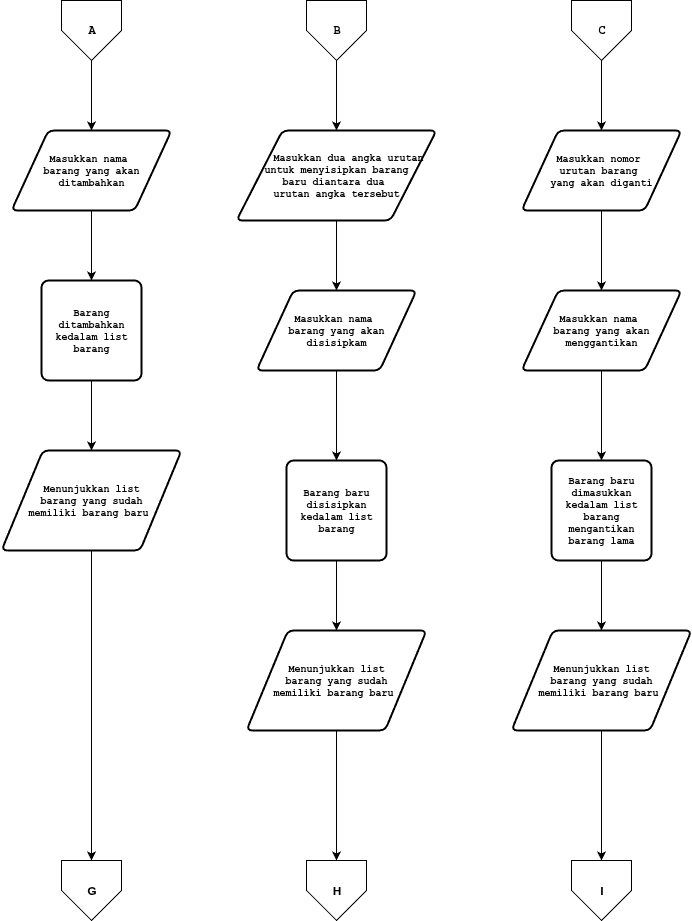

The diagram above was exported from draw.io. Its source (the exported page's mxGraphModel, read from the mxfile embedded in the PNG):
<mxGraphModel dx="1380" dy="732" grid="1" gridSize="10" guides="1" tooltips="1" connect="1" arrows="1" fold="1" page="1" pageScale="1" pageWidth="850" pageHeight="1100" math="0" shadow="0">
  <root>
    <mxCell id="0" />
    <mxCell id="1" parent="0" />
    <mxCell id="Xa_1vYv7tGPEL5zTHmPJ-2" value="" style="edgeStyle=none;html=1;" parent="1" source="z5srUq_sEAcX4pW89TmR-2" target="z5srUq_sEAcX4pW89TmR-3" edge="1">
      <mxGeometry relative="1" as="geometry" />
    </mxCell>
    <mxCell id="z5srUq_sEAcX4pW89TmR-2" value="A" style="verticalLabelPosition=middle;verticalAlign=middle;html=1;shape=offPageConnector;rounded=0;size=0.5;fontStyle=1;fontFamily=Courier New;labelPosition=center;align=center;" parent="1" vertex="1">
      <mxGeometry x="150" y="60" width="60" height="60" as="geometry" />
    </mxCell>
    <mxCell id="Xa_1vYv7tGPEL5zTHmPJ-3" value="" style="edgeStyle=none;html=1;" parent="1" source="z5srUq_sEAcX4pW89TmR-3" target="z5srUq_sEAcX4pW89TmR-4" edge="1">
      <mxGeometry relative="1" as="geometry" />
    </mxCell>
    <mxCell id="z5srUq_sEAcX4pW89TmR-3" value="Masukkan nama&amp;nbsp;&lt;div&gt;barang yang akan ditambahkan&lt;/div&gt;" style="shape=parallelogram;html=1;strokeWidth=2;perimeter=parallelogramPerimeter;whiteSpace=wrap;rounded=1;arcSize=12;size=0.23;fontStyle=1;fontFamily=Courier New;fontSize=10;" parent="1" vertex="1">
      <mxGeometry x="100" y="190" width="160" height="80" as="geometry" />
    </mxCell>
    <mxCell id="Xa_1vYv7tGPEL5zTHmPJ-4" value="" style="edgeStyle=none;html=1;" parent="1" source="z5srUq_sEAcX4pW89TmR-4" target="Xa_1vYv7tGPEL5zTHmPJ-1" edge="1">
      <mxGeometry relative="1" as="geometry" />
    </mxCell>
    <mxCell id="z5srUq_sEAcX4pW89TmR-4" value="Barang ditambahkan kedalam list barang" style="rounded=1;whiteSpace=wrap;html=1;absoluteArcSize=1;arcSize=14;strokeWidth=2;fontStyle=1;fontFamily=Courier New;fontSize=10;" parent="1" vertex="1">
      <mxGeometry x="130" y="340" width="100" height="100" as="geometry" />
    </mxCell>
    <mxCell id="rFH1z2SRkM1Vk0Ey50nh-4" style="edgeStyle=none;html=1;" parent="1" source="Xa_1vYv7tGPEL5zTHmPJ-1" target="rFH1z2SRkM1Vk0Ey50nh-1" edge="1">
      <mxGeometry relative="1" as="geometry" />
    </mxCell>
    <mxCell id="Xa_1vYv7tGPEL5zTHmPJ-1" value="Menunjukkan list&lt;div&gt;barang yang sudah memiliki&amp;nbsp;&lt;span style=&quot;background-color: transparent;&quot;&gt;barang baru&amp;nbsp;&lt;/span&gt;&lt;/div&gt;" style="shape=parallelogram;html=1;strokeWidth=2;perimeter=parallelogramPerimeter;whiteSpace=wrap;rounded=1;arcSize=12;size=0.23;fontStyle=1;fontFamily=Courier New;fontSize=10;" parent="1" vertex="1">
      <mxGeometry x="90" y="510" width="180" height="100" as="geometry" />
    </mxCell>
    <mxCell id="Xa_1vYv7tGPEL5zTHmPJ-11" value="" style="edgeStyle=none;html=1;" parent="1" source="Xa_1vYv7tGPEL5zTHmPJ-5" target="Xa_1vYv7tGPEL5zTHmPJ-7" edge="1">
      <mxGeometry relative="1" as="geometry" />
    </mxCell>
    <mxCell id="Xa_1vYv7tGPEL5zTHmPJ-5" value="&lt;span style=&quot;&quot;&gt;B&lt;/span&gt;" style="verticalLabelPosition=middle;verticalAlign=middle;html=1;shape=offPageConnector;rounded=0;size=0.5;fontStyle=1;fontFamily=Courier New;labelPosition=center;align=center;" parent="1" vertex="1">
      <mxGeometry x="395" y="60" width="60" height="60" as="geometry" />
    </mxCell>
    <mxCell id="Xa_1vYv7tGPEL5zTHmPJ-13" value="" style="edgeStyle=none;html=1;" parent="1" source="Xa_1vYv7tGPEL5zTHmPJ-7" target="Xa_1vYv7tGPEL5zTHmPJ-12" edge="1">
      <mxGeometry relative="1" as="geometry" />
    </mxCell>
    <mxCell id="Xa_1vYv7tGPEL5zTHmPJ-7" value="&amp;nbsp; &amp;nbsp; Masukkan dua angka urutan&lt;div&gt;&amp;nbsp;untuk menyisipkan barang&amp;nbsp;&lt;/div&gt;&lt;div&gt;baru diantara dua&amp;nbsp;&lt;/div&gt;&lt;div&gt;urutan angka tersebut&lt;/div&gt;" style="shape=parallelogram;html=1;strokeWidth=2;perimeter=parallelogramPerimeter;whiteSpace=wrap;rounded=1;arcSize=12;size=0.23;fontStyle=1;fontFamily=Courier New;fontSize=10;" parent="1" vertex="1">
      <mxGeometry x="325" y="190" width="200" height="90" as="geometry" />
    </mxCell>
    <mxCell id="Xa_1vYv7tGPEL5zTHmPJ-8" value="" style="edgeStyle=none;html=1;" parent="1" source="Xa_1vYv7tGPEL5zTHmPJ-9" target="Xa_1vYv7tGPEL5zTHmPJ-10" edge="1">
      <mxGeometry relative="1" as="geometry" />
    </mxCell>
    <mxCell id="Xa_1vYv7tGPEL5zTHmPJ-9" value="Barang baru disisipkan kedalam list barang" style="rounded=1;whiteSpace=wrap;html=1;absoluteArcSize=1;arcSize=14;strokeWidth=2;fontStyle=1;fontFamily=Courier New;fontSize=10;" parent="1" vertex="1">
      <mxGeometry x="375" y="520" width="100" height="100" as="geometry" />
    </mxCell>
    <mxCell id="rFH1z2SRkM1Vk0Ey50nh-5" style="edgeStyle=none;html=1;" parent="1" source="Xa_1vYv7tGPEL5zTHmPJ-10" target="rFH1z2SRkM1Vk0Ey50nh-2" edge="1">
      <mxGeometry relative="1" as="geometry" />
    </mxCell>
    <mxCell id="Xa_1vYv7tGPEL5zTHmPJ-10" value="Menunjukkan list&lt;div&gt;barang yang sudah memiliki&amp;nbsp;&lt;span style=&quot;background-color: transparent;&quot;&gt;barang baru&amp;nbsp;&lt;/span&gt;&lt;/div&gt;" style="shape=parallelogram;html=1;strokeWidth=2;perimeter=parallelogramPerimeter;whiteSpace=wrap;rounded=1;arcSize=12;size=0.23;fontStyle=1;fontFamily=Courier New;fontSize=10;" parent="1" vertex="1">
      <mxGeometry x="335" y="690" width="180" height="100" as="geometry" />
    </mxCell>
    <mxCell id="Xa_1vYv7tGPEL5zTHmPJ-14" value="" style="edgeStyle=none;html=1;" parent="1" source="Xa_1vYv7tGPEL5zTHmPJ-12" target="Xa_1vYv7tGPEL5zTHmPJ-9" edge="1">
      <mxGeometry relative="1" as="geometry" />
    </mxCell>
    <mxCell id="Xa_1vYv7tGPEL5zTHmPJ-12" value="Masukkan nama&amp;nbsp;&lt;div&gt;barang yang akan disisipkam&lt;/div&gt;" style="shape=parallelogram;html=1;strokeWidth=2;perimeter=parallelogramPerimeter;whiteSpace=wrap;rounded=1;arcSize=12;size=0.23;fontStyle=1;fontFamily=Courier New;fontSize=10;" parent="1" vertex="1">
      <mxGeometry x="345" y="350" width="160" height="80" as="geometry" />
    </mxCell>
    <mxCell id="MpSz6Q25JTYh1OvVbAZO-1" value="" style="edgeStyle=none;html=1;" parent="1" source="MpSz6Q25JTYh1OvVbAZO-2" target="MpSz6Q25JTYh1OvVbAZO-4" edge="1">
      <mxGeometry relative="1" as="geometry" />
    </mxCell>
    <mxCell id="MpSz6Q25JTYh1OvVbAZO-2" value="&lt;span style=&quot;&quot;&gt;C&lt;/span&gt;" style="verticalLabelPosition=middle;verticalAlign=middle;html=1;shape=offPageConnector;rounded=0;size=0.5;fontStyle=1;fontFamily=Courier New;labelPosition=center;align=center;" parent="1" vertex="1">
      <mxGeometry x="660" y="60" width="60" height="60" as="geometry" />
    </mxCell>
    <mxCell id="MpSz6Q25JTYh1OvVbAZO-3" value="" style="edgeStyle=none;html=1;" parent="1" source="MpSz6Q25JTYh1OvVbAZO-4" target="MpSz6Q25JTYh1OvVbAZO-9" edge="1">
      <mxGeometry relative="1" as="geometry" />
    </mxCell>
    <mxCell id="MpSz6Q25JTYh1OvVbAZO-4" value="Masukkan nomor&amp;nbsp;&lt;div&gt;urutan&amp;nbsp;&lt;span style=&quot;background-color: transparent;&quot;&gt;barang&amp;nbsp;&lt;/span&gt;&lt;/div&gt;&lt;div&gt;&lt;span style=&quot;background-color: transparent;&quot;&gt;yang akan diganti&lt;/span&gt;&lt;/div&gt;" style="shape=parallelogram;html=1;strokeWidth=2;perimeter=parallelogramPerimeter;whiteSpace=wrap;rounded=1;arcSize=12;size=0.23;fontStyle=1;fontFamily=Courier New;fontSize=10;" parent="1" vertex="1">
      <mxGeometry x="610" y="190" width="160" height="80" as="geometry" />
    </mxCell>
    <mxCell id="MpSz6Q25JTYh1OvVbAZO-5" value="" style="edgeStyle=none;html=1;" parent="1" source="MpSz6Q25JTYh1OvVbAZO-6" target="MpSz6Q25JTYh1OvVbAZO-7" edge="1">
      <mxGeometry relative="1" as="geometry" />
    </mxCell>
    <mxCell id="MpSz6Q25JTYh1OvVbAZO-6" value="Barang baru dimasukkan kedalam list barang mengantikan barang lama" style="rounded=1;whiteSpace=wrap;html=1;absoluteArcSize=1;arcSize=14;strokeWidth=2;fontStyle=1;fontFamily=Courier New;fontSize=10;" parent="1" vertex="1">
      <mxGeometry x="640" y="520" width="100" height="100" as="geometry" />
    </mxCell>
    <mxCell id="rFH1z2SRkM1Vk0Ey50nh-6" style="edgeStyle=none;html=1;entryX=0.5;entryY=0;entryDx=0;entryDy=0;" parent="1" source="MpSz6Q25JTYh1OvVbAZO-7" target="rFH1z2SRkM1Vk0Ey50nh-3" edge="1">
      <mxGeometry relative="1" as="geometry" />
    </mxCell>
    <mxCell id="MpSz6Q25JTYh1OvVbAZO-7" value="Menunjukkan list&lt;div&gt;barang yang sudah memiliki&amp;nbsp;&lt;span style=&quot;background-color: transparent;&quot;&gt;barang baru&amp;nbsp;&lt;/span&gt;&lt;/div&gt;" style="shape=parallelogram;html=1;strokeWidth=2;perimeter=parallelogramPerimeter;whiteSpace=wrap;rounded=1;arcSize=12;size=0.23;fontStyle=1;fontFamily=Courier New;fontSize=10;" parent="1" vertex="1">
      <mxGeometry x="600" y="690" width="180" height="100" as="geometry" />
    </mxCell>
    <mxCell id="MpSz6Q25JTYh1OvVbAZO-8" value="" style="edgeStyle=none;html=1;" parent="1" source="MpSz6Q25JTYh1OvVbAZO-9" target="MpSz6Q25JTYh1OvVbAZO-6" edge="1">
      <mxGeometry relative="1" as="geometry" />
    </mxCell>
    <mxCell id="MpSz6Q25JTYh1OvVbAZO-9" value="Masukkan nama&amp;nbsp;&lt;div&gt;barang yang akan menggantikan&lt;/div&gt;" style="shape=parallelogram;html=1;strokeWidth=2;perimeter=parallelogramPerimeter;whiteSpace=wrap;rounded=1;arcSize=12;size=0.23;fontStyle=1;fontFamily=Courier New;fontSize=10;" parent="1" vertex="1">
      <mxGeometry x="610" y="350" width="160" height="80" as="geometry" />
    </mxCell>
    <mxCell id="rFH1z2SRkM1Vk0Ey50nh-1" value="G" style="verticalLabelPosition=middle;verticalAlign=middle;html=1;shape=offPageConnector;rounded=0;size=0.5;labelPosition=center;align=center;fontStyle=1" parent="1" vertex="1">
      <mxGeometry x="150" y="920" width="60" height="60" as="geometry" />
    </mxCell>
    <mxCell id="rFH1z2SRkM1Vk0Ey50nh-2" value="H" style="verticalLabelPosition=middle;verticalAlign=middle;html=1;shape=offPageConnector;rounded=0;size=0.5;labelPosition=center;align=center;fontStyle=1" parent="1" vertex="1">
      <mxGeometry x="395" y="920" width="60" height="60" as="geometry" />
    </mxCell>
    <mxCell id="rFH1z2SRkM1Vk0Ey50nh-3" value="I" style="verticalLabelPosition=middle;verticalAlign=middle;html=1;shape=offPageConnector;rounded=0;size=0.5;labelPosition=center;align=center;fontStyle=1" parent="1" vertex="1">
      <mxGeometry x="660" y="920" width="60" height="60" as="geometry" />
    </mxCell>
  </root>
</mxGraphModel>